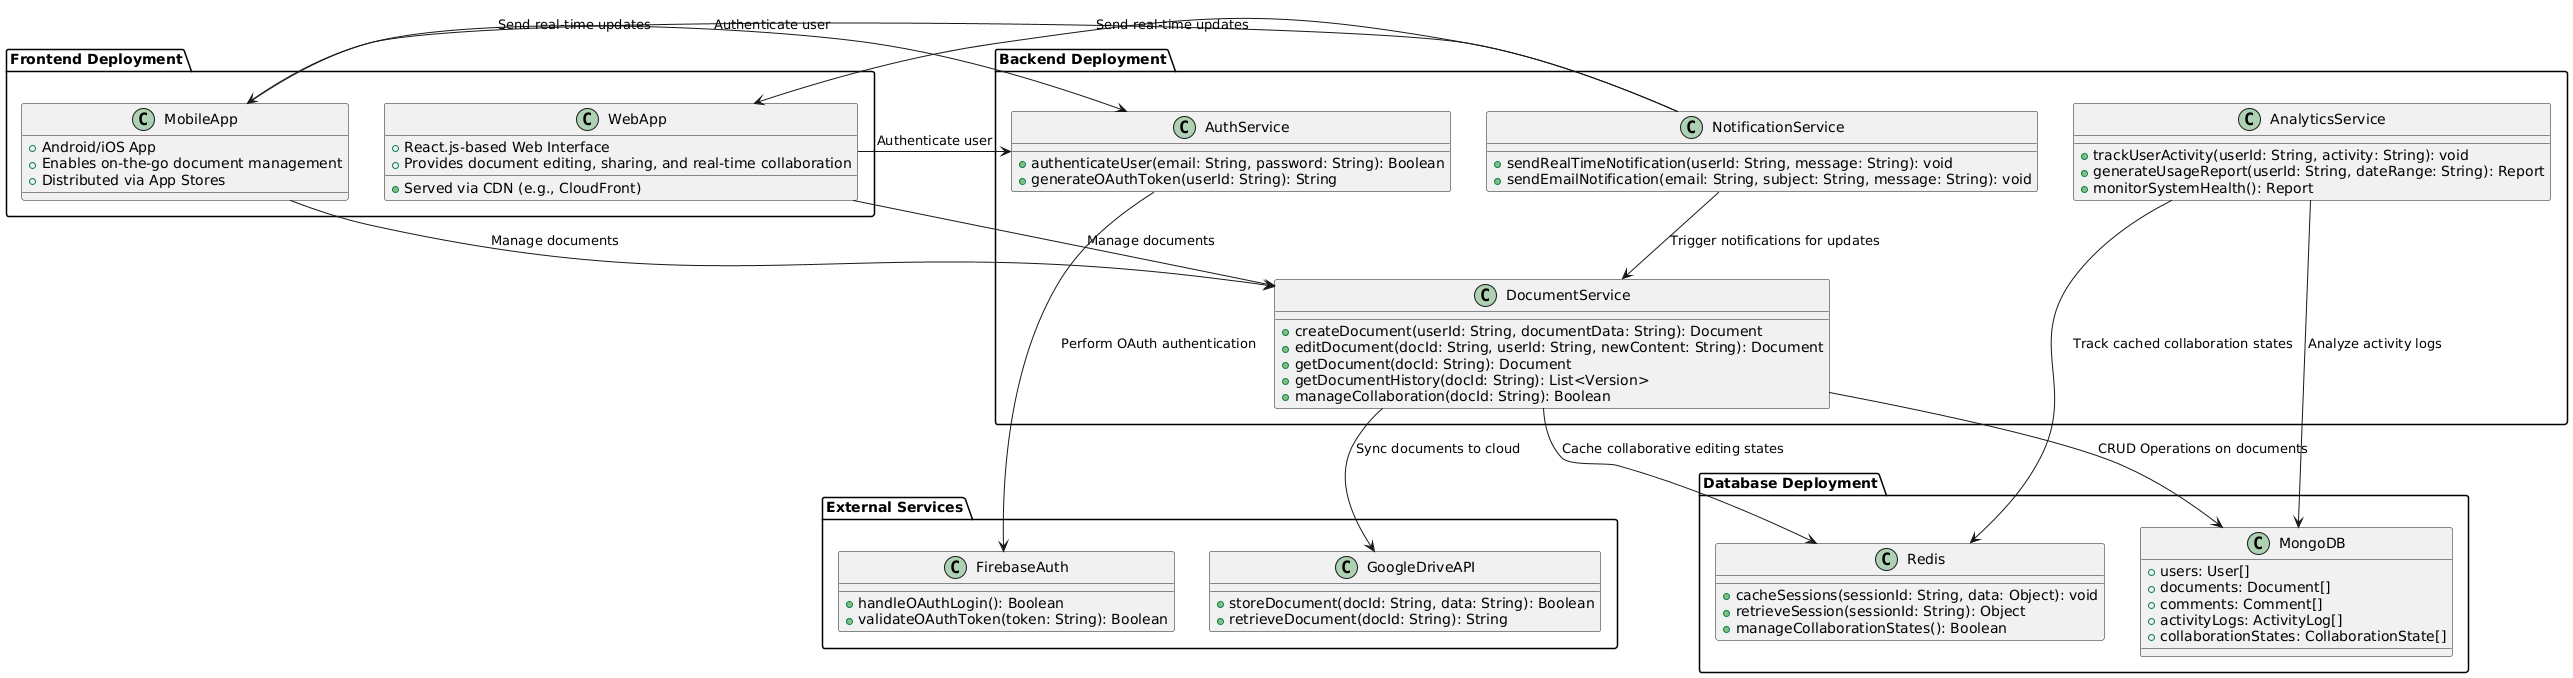

The diagram above was rendered by PlantUML. Its source (embedded in the PNG):
@startuml
!define RECTANGLE class

package "Frontend Deployment" {
  RECTANGLE WebApp {
    +React.js-based Web Interface
    +Provides document editing, sharing, and real-time collaboration
    +Served via CDN (e.g., CloudFront)
  }

  RECTANGLE MobileApp {
    +Android/iOS App
    +Enables on-the-go document management
    +Distributed via App Stores
  }
}

package "Backend Deployment" {
  RECTANGLE AuthService {
    +authenticateUser(email: String, password: String): Boolean
    +generateOAuthToken(userId: String): String
  }

  RECTANGLE DocumentService {
    +createDocument(userId: String, documentData: String): Document
    +editDocument(docId: String, userId: String, newContent: String): Document
    +getDocument(docId: String): Document
    +getDocumentHistory(docId: String): List<Version>
    +manageCollaboration(docId: String): Boolean
  }

  RECTANGLE NotificationService {
    +sendRealTimeNotification(userId: String, message: String): void
    +sendEmailNotification(email: String, subject: String, message: String): void
  }

  RECTANGLE AnalyticsService {
    +trackUserActivity(userId: String, activity: String): void
    +generateUsageReport(userId: String, dateRange: String): Report
    +monitorSystemHealth(): Report
  }
}

package "Database Deployment" {
  RECTANGLE MongoDB {
    +users: User[]
    +documents: Document[]
    +comments: Comment[]
    +activityLogs: ActivityLog[]
    +collaborationStates: CollaborationState[]
  }

  RECTANGLE Redis {
    +cacheSessions(sessionId: String, data: Object): void
    +retrieveSession(sessionId: String): Object
    +manageCollaborationStates(): Boolean
  }
}

package "External Services" {
  RECTANGLE FirebaseAuth {
    +handleOAuthLogin(): Boolean
    +validateOAuthToken(token: String): Boolean
  }

  RECTANGLE GoogleDriveAPI {
    +storeDocument(docId: String, data: String): Boolean
    +retrieveDocument(docId: String): String
  }
}

WebApp --> AuthService : "Authenticate user"
MobileApp --> AuthService : "Authenticate user"
WebApp --> DocumentService : "Manage documents"
MobileApp --> DocumentService : "Manage documents"
DocumentService --> MongoDB : "CRUD Operations on documents"
DocumentService --> Redis : "Cache collaborative editing states"
DocumentService --> GoogleDriveAPI : "Sync documents to cloud"
AuthService --> FirebaseAuth : "Perform OAuth authentication"
NotificationService --> DocumentService : "Trigger notifications for updates"
NotificationService --> MobileApp : "Send real-time updates"
NotificationService --> WebApp : "Send real-time updates"
AnalyticsService --> MongoDB : "Analyze activity logs"
AnalyticsService --> Redis : "Track cached collaboration states"
@enduml